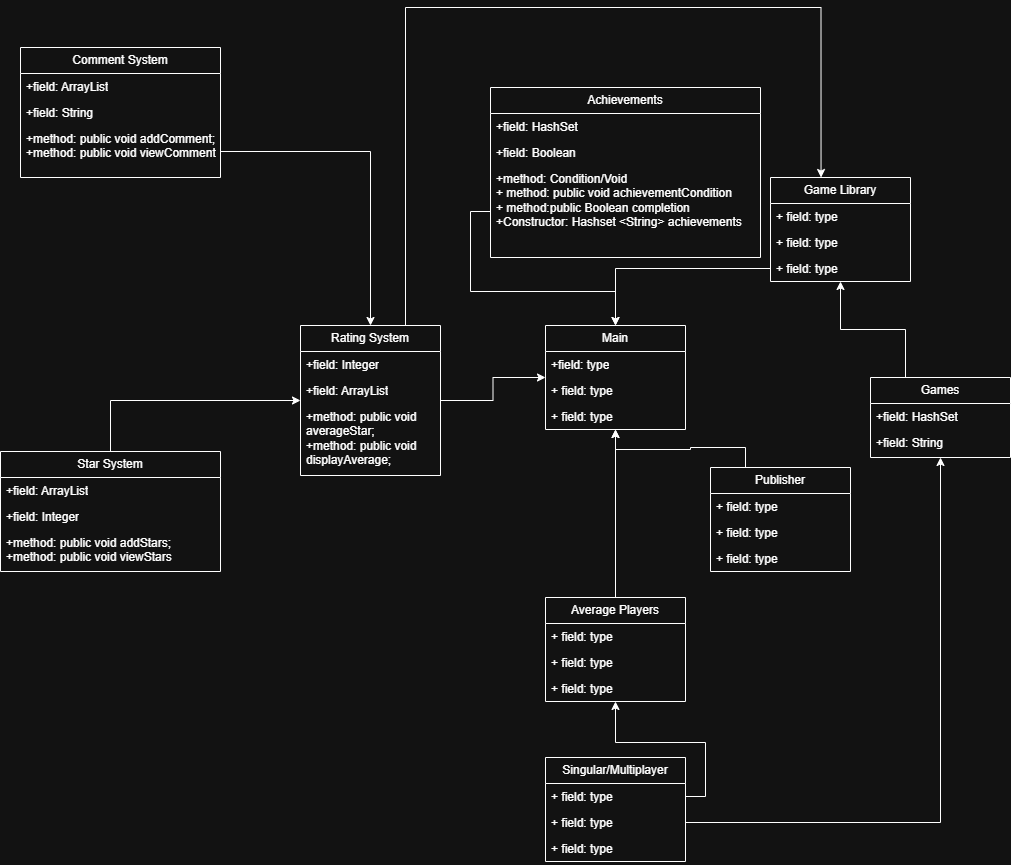

The diagram above was exported from draw.io. Its source (the exported page's mxGraphModel, read from the mxfile embedded in the PNG):
<mxGraphModel dx="2022" dy="650" grid="1" gridSize="10" guides="1" tooltips="1" connect="1" arrows="1" fold="1" page="1" pageScale="1" pageWidth="850" pageHeight="1100" math="0" shadow="0">
  <root>
    <mxCell id="0" />
    <mxCell id="1" parent="0" />
    <mxCell id="zTAUmL0WA-XlisKdptHY-14" parent="1" style="swimlane;fontStyle=0;childLayout=stackLayout;horizontal=1;startSize=26;fillColor=none;horizontalStack=0;resizeParent=1;resizeParentMax=0;resizeLast=0;collapsible=1;marginBottom=0;whiteSpace=wrap;html=1;" value="Main" vertex="1">
      <mxGeometry height="104" width="140" x="355" y="498" as="geometry" />
    </mxCell>
    <mxCell id="zTAUmL0WA-XlisKdptHY-15" parent="zTAUmL0WA-XlisKdptHY-14" style="text;strokeColor=none;fillColor=none;align=left;verticalAlign=top;spacingLeft=4;spacingRight=4;overflow=hidden;rotatable=0;points=[[0,0.5],[1,0.5]];portConstraint=eastwest;whiteSpace=wrap;html=1;" value="+field: type" vertex="1">
      <mxGeometry height="26" width="140" y="26" as="geometry" />
    </mxCell>
    <mxCell id="zTAUmL0WA-XlisKdptHY-16" parent="zTAUmL0WA-XlisKdptHY-14" style="text;strokeColor=none;fillColor=none;align=left;verticalAlign=top;spacingLeft=4;spacingRight=4;overflow=hidden;rotatable=0;points=[[0,0.5],[1,0.5]];portConstraint=eastwest;whiteSpace=wrap;html=1;" value="+ field: type" vertex="1">
      <mxGeometry height="26" width="140" y="52" as="geometry" />
    </mxCell>
    <mxCell id="zTAUmL0WA-XlisKdptHY-17" parent="zTAUmL0WA-XlisKdptHY-14" style="text;strokeColor=none;fillColor=none;align=left;verticalAlign=top;spacingLeft=4;spacingRight=4;overflow=hidden;rotatable=0;points=[[0,0.5],[1,0.5]];portConstraint=eastwest;whiteSpace=wrap;html=1;" value="+ field: type" vertex="1">
      <mxGeometry height="26" width="140" y="78" as="geometry" />
    </mxCell>
    <mxCell id="zTAUmL0WA-XlisKdptHY-24" parent="1" style="swimlane;fontStyle=0;childLayout=stackLayout;horizontal=1;startSize=26;fillColor=none;horizontalStack=0;resizeParent=1;resizeParentMax=0;resizeLast=0;collapsible=1;marginBottom=0;whiteSpace=wrap;html=1;" value="Game Library" vertex="1">
      <mxGeometry height="104" width="140" x="580" y="350" as="geometry" />
    </mxCell>
    <mxCell id="zTAUmL0WA-XlisKdptHY-25" parent="zTAUmL0WA-XlisKdptHY-24" style="text;strokeColor=none;fillColor=none;align=left;verticalAlign=top;spacingLeft=4;spacingRight=4;overflow=hidden;rotatable=0;points=[[0,0.5],[1,0.5]];portConstraint=eastwest;whiteSpace=wrap;html=1;" value="+ field: type" vertex="1">
      <mxGeometry height="26" width="140" y="26" as="geometry" />
    </mxCell>
    <mxCell id="zTAUmL0WA-XlisKdptHY-26" parent="zTAUmL0WA-XlisKdptHY-24" style="text;strokeColor=none;fillColor=none;align=left;verticalAlign=top;spacingLeft=4;spacingRight=4;overflow=hidden;rotatable=0;points=[[0,0.5],[1,0.5]];portConstraint=eastwest;whiteSpace=wrap;html=1;" value="+ field: type" vertex="1">
      <mxGeometry height="26" width="140" y="52" as="geometry" />
    </mxCell>
    <mxCell id="zTAUmL0WA-XlisKdptHY-27" parent="zTAUmL0WA-XlisKdptHY-24" style="text;strokeColor=none;fillColor=none;align=left;verticalAlign=top;spacingLeft=4;spacingRight=4;overflow=hidden;rotatable=0;points=[[0,0.5],[1,0.5]];portConstraint=eastwest;whiteSpace=wrap;html=1;" value="+ field: type" vertex="1">
      <mxGeometry height="26" width="140" y="78" as="geometry" />
    </mxCell>
    <mxCell id="zTAUmL0WA-XlisKdptHY-28" parent="1" style="swimlane;fontStyle=0;childLayout=stackLayout;horizontal=1;startSize=26;fillColor=none;horizontalStack=0;resizeParent=1;resizeParentMax=0;resizeLast=0;collapsible=1;marginBottom=0;whiteSpace=wrap;html=1;" value="Achievements" vertex="1">
      <mxGeometry height="170" width="270" x="300" y="260" as="geometry" />
    </mxCell>
    <mxCell id="zTAUmL0WA-XlisKdptHY-29" parent="zTAUmL0WA-XlisKdptHY-28" style="text;strokeColor=none;fillColor=none;align=left;verticalAlign=top;spacingLeft=4;spacingRight=4;overflow=hidden;rotatable=0;points=[[0,0.5],[1,0.5]];portConstraint=eastwest;whiteSpace=wrap;html=1;" value="+field: HashSet" vertex="1">
      <mxGeometry height="26" width="270" y="26" as="geometry" />
    </mxCell>
    <mxCell id="zTAUmL0WA-XlisKdptHY-30" parent="zTAUmL0WA-XlisKdptHY-28" style="text;strokeColor=none;fillColor=none;align=left;verticalAlign=top;spacingLeft=4;spacingRight=4;overflow=hidden;rotatable=0;points=[[0,0.5],[1,0.5]];portConstraint=eastwest;whiteSpace=wrap;html=1;" value="+field: Boolean" vertex="1">
      <mxGeometry height="26" width="270" y="52" as="geometry" />
    </mxCell>
    <mxCell id="zTAUmL0WA-XlisKdptHY-31" parent="zTAUmL0WA-XlisKdptHY-28" style="text;strokeColor=none;fillColor=none;align=left;verticalAlign=top;spacingLeft=4;spacingRight=4;overflow=hidden;rotatable=0;points=[[0,0.5],[1,0.5]];portConstraint=eastwest;whiteSpace=wrap;html=1;" value="&lt;div&gt;+method: Condition/Void&lt;br&gt;+ method: public void achievementCondition&lt;div&gt;+ method:public Boolean completion&lt;/div&gt;&lt;div&gt;+Constructor: Hashset &amp;lt;String&amp;gt; achievements&lt;br&gt;&lt;/div&gt;&lt;/div&gt;" vertex="1">
      <mxGeometry height="92" width="270" y="78" as="geometry" />
    </mxCell>
    <mxCell id="zTAUmL0WA-XlisKdptHY-46" edge="1" parent="1" source="zTAUmL0WA-XlisKdptHY-32" style="edgeStyle=orthogonalEdgeStyle;rounded=0;orthogonalLoop=1;jettySize=auto;html=1;exitX=0.5;exitY=0;exitDx=0;exitDy=0;" target="zTAUmL0WA-XlisKdptHY-36">
      <mxGeometry relative="1" as="geometry" />
    </mxCell>
    <mxCell id="zTAUmL0WA-XlisKdptHY-32" parent="1" style="swimlane;fontStyle=0;childLayout=stackLayout;horizontal=1;startSize=26;fillColor=none;horizontalStack=0;resizeParent=1;resizeParentMax=0;resizeLast=0;collapsible=1;marginBottom=0;whiteSpace=wrap;html=1;" value="Star System" vertex="1">
      <mxGeometry height="120" width="220" x="-190" y="624" as="geometry" />
    </mxCell>
    <mxCell id="zTAUmL0WA-XlisKdptHY-33" parent="zTAUmL0WA-XlisKdptHY-32" style="text;strokeColor=none;fillColor=none;align=left;verticalAlign=top;spacingLeft=4;spacingRight=4;overflow=hidden;rotatable=0;points=[[0,0.5],[1,0.5]];portConstraint=eastwest;whiteSpace=wrap;html=1;" value="+field: ArrayList" vertex="1">
      <mxGeometry height="26" width="220" y="26" as="geometry" />
    </mxCell>
    <mxCell id="zTAUmL0WA-XlisKdptHY-34" parent="zTAUmL0WA-XlisKdptHY-32" style="text;strokeColor=none;fillColor=none;align=left;verticalAlign=top;spacingLeft=4;spacingRight=4;overflow=hidden;rotatable=0;points=[[0,0.5],[1,0.5]];portConstraint=eastwest;whiteSpace=wrap;html=1;" value="+field: Integer" vertex="1">
      <mxGeometry height="26" width="220" y="52" as="geometry" />
    </mxCell>
    <mxCell id="zTAUmL0WA-XlisKdptHY-35" parent="zTAUmL0WA-XlisKdptHY-32" style="text;strokeColor=none;fillColor=none;align=left;verticalAlign=top;spacingLeft=4;spacingRight=4;overflow=hidden;rotatable=0;points=[[0,0.5],[1,0.5]];portConstraint=eastwest;whiteSpace=wrap;html=1;" value="+method: public void addStars;&lt;br&gt;+method: public void viewStars" vertex="1">
      <mxGeometry height="42" width="220" y="78" as="geometry" />
    </mxCell>
    <mxCell id="zTAUmL0WA-XlisKdptHY-45" edge="1" parent="1" source="zTAUmL0WA-XlisKdptHY-36" style="edgeStyle=orthogonalEdgeStyle;rounded=0;orthogonalLoop=1;jettySize=auto;html=1;" target="zTAUmL0WA-XlisKdptHY-14">
      <mxGeometry relative="1" as="geometry" />
    </mxCell>
    <mxCell id="zTAUmL0WA-XlisKdptHY-36" parent="1" style="swimlane;fontStyle=0;childLayout=stackLayout;horizontal=1;startSize=26;fillColor=none;horizontalStack=0;resizeParent=1;resizeParentMax=0;resizeLast=0;collapsible=1;marginBottom=0;whiteSpace=wrap;html=1;" value="Rating System" vertex="1">
      <mxGeometry height="150" width="140" x="110" y="498" as="geometry" />
    </mxCell>
    <mxCell id="zTAUmL0WA-XlisKdptHY-37" parent="zTAUmL0WA-XlisKdptHY-36" style="text;strokeColor=none;fillColor=none;align=left;verticalAlign=top;spacingLeft=4;spacingRight=4;overflow=hidden;rotatable=0;points=[[0,0.5],[1,0.5]];portConstraint=eastwest;whiteSpace=wrap;html=1;" value="+field: Integer" vertex="1">
      <mxGeometry height="26" width="140" y="26" as="geometry" />
    </mxCell>
    <mxCell id="zTAUmL0WA-XlisKdptHY-38" parent="zTAUmL0WA-XlisKdptHY-36" style="text;strokeColor=none;fillColor=none;align=left;verticalAlign=top;spacingLeft=4;spacingRight=4;overflow=hidden;rotatable=0;points=[[0,0.5],[1,0.5]];portConstraint=eastwest;whiteSpace=wrap;html=1;" value="+field: ArrayList" vertex="1">
      <mxGeometry height="26" width="140" y="52" as="geometry" />
    </mxCell>
    <mxCell id="zTAUmL0WA-XlisKdptHY-39" parent="zTAUmL0WA-XlisKdptHY-36" style="text;strokeColor=none;fillColor=none;align=left;verticalAlign=top;spacingLeft=4;spacingRight=4;overflow=hidden;rotatable=0;points=[[0,0.5],[1,0.5]];portConstraint=eastwest;whiteSpace=wrap;html=1;" value="+method: public void averageStar;&lt;br&gt;+method: public void displayAverage;&lt;div&gt;&lt;br/&gt;&lt;/div&gt;" vertex="1">
      <mxGeometry height="72" width="140" y="78" as="geometry" />
    </mxCell>
    <mxCell id="zTAUmL0WA-XlisKdptHY-40" parent="1" style="swimlane;fontStyle=0;childLayout=stackLayout;horizontal=1;startSize=26;fillColor=none;horizontalStack=0;resizeParent=1;resizeParentMax=0;resizeLast=0;collapsible=1;marginBottom=0;whiteSpace=wrap;html=1;" value="Comment System" vertex="1">
      <mxGeometry height="130" width="200" x="-170" y="220" as="geometry" />
    </mxCell>
    <mxCell id="zTAUmL0WA-XlisKdptHY-41" parent="zTAUmL0WA-XlisKdptHY-40" style="text;strokeColor=none;fillColor=none;align=left;verticalAlign=top;spacingLeft=4;spacingRight=4;overflow=hidden;rotatable=0;points=[[0,0.5],[1,0.5]];portConstraint=eastwest;whiteSpace=wrap;html=1;" value="+field: ArrayList" vertex="1">
      <mxGeometry height="26" width="200" y="26" as="geometry" />
    </mxCell>
    <mxCell id="zTAUmL0WA-XlisKdptHY-42" parent="zTAUmL0WA-XlisKdptHY-40" style="text;strokeColor=none;fillColor=none;align=left;verticalAlign=top;spacingLeft=4;spacingRight=4;overflow=hidden;rotatable=0;points=[[0,0.5],[1,0.5]];portConstraint=eastwest;whiteSpace=wrap;html=1;" value="+field: String" vertex="1">
      <mxGeometry height="26" width="200" y="52" as="geometry" />
    </mxCell>
    <mxCell id="zTAUmL0WA-XlisKdptHY-43" parent="zTAUmL0WA-XlisKdptHY-40" style="text;strokeColor=none;fillColor=none;align=left;verticalAlign=top;spacingLeft=4;spacingRight=4;overflow=hidden;rotatable=0;points=[[0,0.5],[1,0.5]];portConstraint=eastwest;whiteSpace=wrap;html=1;" value="+method: public void addComment;&lt;br&gt;+method: public void viewComment" vertex="1">
      <mxGeometry height="52" width="200" y="78" as="geometry" />
    </mxCell>
    <mxCell id="zTAUmL0WA-XlisKdptHY-47" edge="1" parent="1" source="zTAUmL0WA-XlisKdptHY-43" style="edgeStyle=orthogonalEdgeStyle;rounded=0;orthogonalLoop=1;jettySize=auto;html=1;exitX=1;exitY=0.5;exitDx=0;exitDy=0;" target="zTAUmL0WA-XlisKdptHY-36">
      <mxGeometry relative="1" as="geometry" />
    </mxCell>
    <mxCell id="zTAUmL0WA-XlisKdptHY-48" edge="1" parent="1" source="zTAUmL0WA-XlisKdptHY-31" style="edgeStyle=orthogonalEdgeStyle;rounded=0;orthogonalLoop=1;jettySize=auto;html=1;exitX=0;exitY=0.5;exitDx=0;exitDy=0;" target="zTAUmL0WA-XlisKdptHY-14">
      <mxGeometry relative="1" as="geometry" />
    </mxCell>
    <mxCell id="zTAUmL0WA-XlisKdptHY-50" edge="1" parent="1" source="zTAUmL0WA-XlisKdptHY-27" style="edgeStyle=orthogonalEdgeStyle;rounded=0;orthogonalLoop=1;jettySize=auto;html=1;exitX=0;exitY=0.5;exitDx=0;exitDy=0;" target="zTAUmL0WA-XlisKdptHY-14">
      <mxGeometry relative="1" as="geometry" />
    </mxCell>
    <mxCell id="zTAUmL0WA-XlisKdptHY-55" edge="1" parent="1" source="zTAUmL0WA-XlisKdptHY-51" style="edgeStyle=orthogonalEdgeStyle;rounded=0;orthogonalLoop=1;jettySize=auto;html=1;exitX=0.25;exitY=0;exitDx=0;exitDy=0;" target="zTAUmL0WA-XlisKdptHY-24">
      <mxGeometry relative="1" as="geometry" />
    </mxCell>
    <mxCell id="zTAUmL0WA-XlisKdptHY-51" parent="1" style="swimlane;fontStyle=0;childLayout=stackLayout;horizontal=1;startSize=26;fillColor=none;horizontalStack=0;resizeParent=1;resizeParentMax=0;resizeLast=0;collapsible=1;marginBottom=0;whiteSpace=wrap;html=1;" value="Games" vertex="1">
      <mxGeometry height="80" width="140" x="680" y="550" as="geometry" />
    </mxCell>
    <mxCell id="zTAUmL0WA-XlisKdptHY-52" parent="zTAUmL0WA-XlisKdptHY-51" style="text;strokeColor=none;fillColor=none;align=left;verticalAlign=top;spacingLeft=4;spacingRight=4;overflow=hidden;rotatable=0;points=[[0,0.5],[1,0.5]];portConstraint=eastwest;whiteSpace=wrap;html=1;" value="+field: HashSet" vertex="1">
      <mxGeometry height="26" width="140" y="26" as="geometry" />
    </mxCell>
    <mxCell id="zTAUmL0WA-XlisKdptHY-53" parent="zTAUmL0WA-XlisKdptHY-51" style="text;strokeColor=none;fillColor=none;align=left;verticalAlign=top;spacingLeft=4;spacingRight=4;overflow=hidden;rotatable=0;points=[[0,0.5],[1,0.5]];portConstraint=eastwest;whiteSpace=wrap;html=1;" value="+field: String&lt;div&gt;&lt;br/&gt;&lt;/div&gt;" vertex="1">
      <mxGeometry height="28" width="140" y="52" as="geometry" />
    </mxCell>
    <mxCell id="zTAUmL0WA-XlisKdptHY-60" edge="1" parent="1" source="zTAUmL0WA-XlisKdptHY-56" style="edgeStyle=orthogonalEdgeStyle;rounded=0;orthogonalLoop=1;jettySize=auto;html=1;exitX=0.5;exitY=0;exitDx=0;exitDy=0;" target="zTAUmL0WA-XlisKdptHY-14">
      <mxGeometry relative="1" as="geometry" />
    </mxCell>
    <mxCell id="zTAUmL0WA-XlisKdptHY-56" parent="1" style="swimlane;fontStyle=0;childLayout=stackLayout;horizontal=1;startSize=26;fillColor=none;horizontalStack=0;resizeParent=1;resizeParentMax=0;resizeLast=0;collapsible=1;marginBottom=0;whiteSpace=wrap;html=1;" value="Average Players" vertex="1">
      <mxGeometry height="104" width="140" x="355" y="770" as="geometry" />
    </mxCell>
    <mxCell id="zTAUmL0WA-XlisKdptHY-57" parent="zTAUmL0WA-XlisKdptHY-56" style="text;strokeColor=none;fillColor=none;align=left;verticalAlign=top;spacingLeft=4;spacingRight=4;overflow=hidden;rotatable=0;points=[[0,0.5],[1,0.5]];portConstraint=eastwest;whiteSpace=wrap;html=1;" value="+ field: type" vertex="1">
      <mxGeometry height="26" width="140" y="26" as="geometry" />
    </mxCell>
    <mxCell id="zTAUmL0WA-XlisKdptHY-58" parent="zTAUmL0WA-XlisKdptHY-56" style="text;strokeColor=none;fillColor=none;align=left;verticalAlign=top;spacingLeft=4;spacingRight=4;overflow=hidden;rotatable=0;points=[[0,0.5],[1,0.5]];portConstraint=eastwest;whiteSpace=wrap;html=1;" value="+ field: type" vertex="1">
      <mxGeometry height="26" width="140" y="52" as="geometry" />
    </mxCell>
    <mxCell id="zTAUmL0WA-XlisKdptHY-59" parent="zTAUmL0WA-XlisKdptHY-56" style="text;strokeColor=none;fillColor=none;align=left;verticalAlign=top;spacingLeft=4;spacingRight=4;overflow=hidden;rotatable=0;points=[[0,0.5],[1,0.5]];portConstraint=eastwest;whiteSpace=wrap;html=1;" value="+ field: type" vertex="1">
      <mxGeometry height="26" width="140" y="78" as="geometry" />
    </mxCell>
    <mxCell id="zTAUmL0WA-XlisKdptHY-65" edge="1" parent="1" source="zTAUmL0WA-XlisKdptHY-61" style="edgeStyle=orthogonalEdgeStyle;rounded=0;orthogonalLoop=1;jettySize=auto;html=1;exitX=0.25;exitY=0;exitDx=0;exitDy=0;" target="zTAUmL0WA-XlisKdptHY-14">
      <mxGeometry relative="1" as="geometry" />
    </mxCell>
    <mxCell id="zTAUmL0WA-XlisKdptHY-61" parent="1" style="swimlane;fontStyle=0;childLayout=stackLayout;horizontal=1;startSize=26;fillColor=none;horizontalStack=0;resizeParent=1;resizeParentMax=0;resizeLast=0;collapsible=1;marginBottom=0;whiteSpace=wrap;html=1;" value="Publisher" vertex="1">
      <mxGeometry height="104" width="140" x="520" y="640" as="geometry" />
    </mxCell>
    <mxCell id="zTAUmL0WA-XlisKdptHY-62" parent="zTAUmL0WA-XlisKdptHY-61" style="text;strokeColor=none;fillColor=none;align=left;verticalAlign=top;spacingLeft=4;spacingRight=4;overflow=hidden;rotatable=0;points=[[0,0.5],[1,0.5]];portConstraint=eastwest;whiteSpace=wrap;html=1;" value="+ field: type" vertex="1">
      <mxGeometry height="26" width="140" y="26" as="geometry" />
    </mxCell>
    <mxCell id="zTAUmL0WA-XlisKdptHY-63" parent="zTAUmL0WA-XlisKdptHY-61" style="text;strokeColor=none;fillColor=none;align=left;verticalAlign=top;spacingLeft=4;spacingRight=4;overflow=hidden;rotatable=0;points=[[0,0.5],[1,0.5]];portConstraint=eastwest;whiteSpace=wrap;html=1;" value="+ field: type" vertex="1">
      <mxGeometry height="26" width="140" y="52" as="geometry" />
    </mxCell>
    <mxCell id="zTAUmL0WA-XlisKdptHY-64" parent="zTAUmL0WA-XlisKdptHY-61" style="text;strokeColor=none;fillColor=none;align=left;verticalAlign=top;spacingLeft=4;spacingRight=4;overflow=hidden;rotatable=0;points=[[0,0.5],[1,0.5]];portConstraint=eastwest;whiteSpace=wrap;html=1;" value="+ field: type" vertex="1">
      <mxGeometry height="26" width="140" y="78" as="geometry" />
    </mxCell>
    <mxCell id="zTAUmL0WA-XlisKdptHY-66" parent="1" style="swimlane;fontStyle=0;childLayout=stackLayout;horizontal=1;startSize=26;fillColor=none;horizontalStack=0;resizeParent=1;resizeParentMax=0;resizeLast=0;collapsible=1;marginBottom=0;whiteSpace=wrap;html=1;" value="Singular/Multiplayer" vertex="1">
      <mxGeometry height="104" width="140" x="355" y="930" as="geometry" />
    </mxCell>
    <mxCell id="zTAUmL0WA-XlisKdptHY-67" parent="zTAUmL0WA-XlisKdptHY-66" style="text;strokeColor=none;fillColor=none;align=left;verticalAlign=top;spacingLeft=4;spacingRight=4;overflow=hidden;rotatable=0;points=[[0,0.5],[1,0.5]];portConstraint=eastwest;whiteSpace=wrap;html=1;" value="+ field: type" vertex="1">
      <mxGeometry height="26" width="140" y="26" as="geometry" />
    </mxCell>
    <mxCell id="zTAUmL0WA-XlisKdptHY-68" parent="zTAUmL0WA-XlisKdptHY-66" style="text;strokeColor=none;fillColor=none;align=left;verticalAlign=top;spacingLeft=4;spacingRight=4;overflow=hidden;rotatable=0;points=[[0,0.5],[1,0.5]];portConstraint=eastwest;whiteSpace=wrap;html=1;" value="+ field: type" vertex="1">
      <mxGeometry height="26" width="140" y="52" as="geometry" />
    </mxCell>
    <mxCell id="zTAUmL0WA-XlisKdptHY-69" parent="zTAUmL0WA-XlisKdptHY-66" style="text;strokeColor=none;fillColor=none;align=left;verticalAlign=top;spacingLeft=4;spacingRight=4;overflow=hidden;rotatable=0;points=[[0,0.5],[1,0.5]];portConstraint=eastwest;whiteSpace=wrap;html=1;" value="+ field: type" vertex="1">
      <mxGeometry height="26" width="140" y="78" as="geometry" />
    </mxCell>
    <mxCell id="zTAUmL0WA-XlisKdptHY-70" edge="1" parent="1" source="zTAUmL0WA-XlisKdptHY-67" style="edgeStyle=orthogonalEdgeStyle;rounded=0;orthogonalLoop=1;jettySize=auto;html=1;exitX=1;exitY=0.5;exitDx=0;exitDy=0;" target="zTAUmL0WA-XlisKdptHY-56">
      <mxGeometry relative="1" as="geometry" />
    </mxCell>
    <mxCell id="zTAUmL0WA-XlisKdptHY-71" edge="1" parent="1" source="zTAUmL0WA-XlisKdptHY-68" style="edgeStyle=orthogonalEdgeStyle;rounded=0;orthogonalLoop=1;jettySize=auto;html=1;exitX=1;exitY=0.5;exitDx=0;exitDy=0;" target="zTAUmL0WA-XlisKdptHY-51">
      <mxGeometry relative="1" as="geometry" />
    </mxCell>
    <mxCell id="zTAUmL0WA-XlisKdptHY-74" edge="1" parent="1" source="zTAUmL0WA-XlisKdptHY-36" style="edgeStyle=orthogonalEdgeStyle;rounded=0;orthogonalLoop=1;jettySize=auto;html=1;exitX=0.75;exitY=0;exitDx=0;exitDy=0;entryX=0.361;entryY=0;entryDx=0;entryDy=0;entryPerimeter=0;" target="zTAUmL0WA-XlisKdptHY-24">
      <mxGeometry relative="1" as="geometry">
        <Array as="points">
          <mxPoint x="215" y="180" />
          <mxPoint x="631" y="180" />
        </Array>
      </mxGeometry>
    </mxCell>
  </root>
</mxGraphModel>